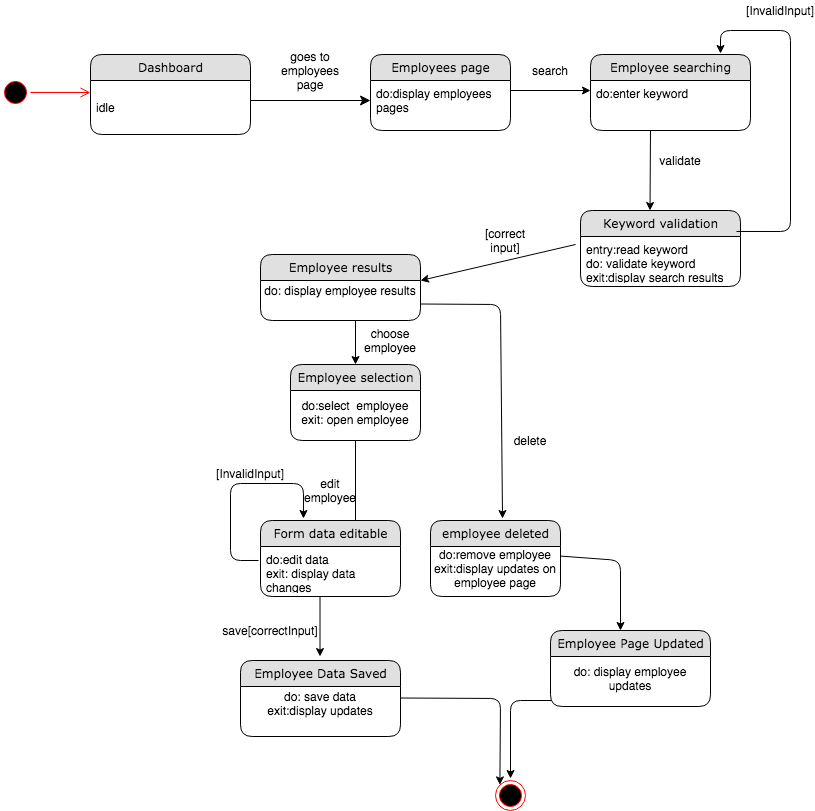

The diagram above was exported from draw.io. Its source (the exported page's mxGraphModel, read from the mxfile embedded in the PNG):
<mxGraphModel dx="946" dy="597" grid="1" gridSize="10" guides="1" tooltips="1" connect="1" arrows="1" fold="1" page="1" pageScale="1" pageWidth="1100" pageHeight="850" background="#ffffff" math="0" shadow="0">
  <root>
    <mxCell id="0" />
    <mxCell id="1" parent="0" />
    <mxCell id="21ea969265ad0168-6" value="Dashboard" style="swimlane;html=1;fontStyle=0;childLayout=stackLayout;horizontal=1;startSize=26;fillColor=#e0e0e0;horizontalStack=0;resizeParent=1;resizeLast=0;collapsible=1;marginBottom=0;swimlaneFillColor=#ffffff;align=center;rounded=1;shadow=0;comic=0;labelBackgroundColor=none;strokeWidth=1;fontFamily=Verdana;fontSize=12" parent="1" vertex="1">
      <mxGeometry x="160" y="74" width="160" height="80" as="geometry" />
    </mxCell>
    <mxCell id="21ea969265ad0168-8" value="&lt;br&gt;idle" style="text;html=1;strokeColor=none;fillColor=none;spacingLeft=4;spacingRight=4;whiteSpace=wrap;overflow=hidden;rotatable=0;points=[[0,0.5],[1,0.5]];portConstraint=eastwest;" parent="21ea969265ad0168-6" vertex="1">
      <mxGeometry y="26" width="160" height="54" as="geometry" />
    </mxCell>
    <mxCell id="21ea969265ad0168-36" style="edgeStyle=orthogonalEdgeStyle;html=1;labelBackgroundColor=none;startFill=0;startSize=8;endFill=1;endSize=8;fontFamily=Verdana;fontSize=12;" parent="1" source="21ea969265ad0168-6" edge="1">
      <mxGeometry relative="1" as="geometry">
        <mxPoint x="440" y="120" as="targetPoint" />
        <Array as="points">
          <mxPoint x="240" y="140" />
        </Array>
      </mxGeometry>
    </mxCell>
    <mxCell id="rdV9_6l6kC6E4xn4P61S-1" value="goes to employees&lt;br&gt;page" style="text;html=1;strokeColor=none;fillColor=none;align=center;verticalAlign=middle;whiteSpace=wrap;rounded=0;" parent="1" vertex="1">
      <mxGeometry x="360" y="80" width="40" height="20" as="geometry" />
    </mxCell>
    <mxCell id="rdV9_6l6kC6E4xn4P61S-27" value="" style="ellipse;html=1;shape=startState;fillColor=#000000;strokeColor=#ff0000;" parent="1" vertex="1">
      <mxGeometry x="70" y="97" width="30" height="30" as="geometry" />
    </mxCell>
    <mxCell id="rdV9_6l6kC6E4xn4P61S-28" value="" style="edgeStyle=orthogonalEdgeStyle;html=1;verticalAlign=bottom;endArrow=open;endSize=8;strokeColor=#ff0000;" parent="1" source="rdV9_6l6kC6E4xn4P61S-27" edge="1">
      <mxGeometry relative="1" as="geometry">
        <mxPoint x="160" y="112" as="targetPoint" />
      </mxGeometry>
    </mxCell>
    <mxCell id="BLEFrle1ULVc5vWn8EwS-7" value="" style="endArrow=classic;html=1;" parent="1" edge="1">
      <mxGeometry width="50" height="50" relative="1" as="geometry">
        <mxPoint x="720" y="150" as="sourcePoint" />
        <mxPoint x="719.5" y="230" as="targetPoint" />
      </mxGeometry>
    </mxCell>
    <mxCell id="BLEFrle1ULVc5vWn8EwS-5" value="Keyword validation" style="swimlane;html=1;fontStyle=0;childLayout=stackLayout;horizontal=1;startSize=26;fillColor=#e0e0e0;horizontalStack=0;resizeParent=1;resizeLast=0;collapsible=1;marginBottom=0;swimlaneFillColor=#ffffff;align=center;rounded=1;shadow=0;comic=0;labelBackgroundColor=none;strokeWidth=1;fontFamily=Verdana;fontSize=12" parent="1" vertex="1">
      <mxGeometry x="650" y="230" width="160" height="76" as="geometry" />
    </mxCell>
    <mxCell id="BLEFrle1ULVc5vWn8EwS-6" value="entry:read keyword&lt;br&gt;do: validate keyword&lt;br&gt;exit:display search results" style="text;html=1;strokeColor=none;fillColor=none;spacingLeft=4;spacingRight=4;whiteSpace=wrap;overflow=hidden;rotatable=0;points=[[0,0.5],[1,0.5]];portConstraint=eastwest;" parent="BLEFrle1ULVc5vWn8EwS-5" vertex="1">
      <mxGeometry y="26" width="160" height="44" as="geometry" />
    </mxCell>
    <mxCell id="BLEFrle1ULVc5vWn8EwS-9" value="" style="endArrow=classic;html=1;entryX=1;entryY=0;entryDx=0;entryDy=0;exitX=-0.031;exitY=0.182;exitDx=0;exitDy=0;exitPerimeter=0;" parent="1" source="BLEFrle1ULVc5vWn8EwS-6" target="2cfO8YTzdwCPnUAsAqQh-7" edge="1">
      <mxGeometry width="50" height="50" relative="1" as="geometry">
        <mxPoint x="640" y="280" as="sourcePoint" />
        <mxPoint x="790" y="387" as="targetPoint" />
      </mxGeometry>
    </mxCell>
    <mxCell id="BLEFrle1ULVc5vWn8EwS-13" value="[correct input]" style="text;html=1;strokeColor=none;fillColor=none;align=center;verticalAlign=middle;whiteSpace=wrap;rounded=0;" parent="1" vertex="1">
      <mxGeometry x="555" y="250" width="40" height="20" as="geometry" />
    </mxCell>
    <mxCell id="BLEFrle1ULVc5vWn8EwS-1" value="Employees page" style="swimlane;html=1;fontStyle=0;childLayout=stackLayout;horizontal=1;startSize=26;fillColor=#e0e0e0;horizontalStack=0;resizeParent=1;resizeLast=0;collapsible=1;marginBottom=0;swimlaneFillColor=#ffffff;align=center;rounded=1;shadow=0;comic=0;labelBackgroundColor=none;strokeWidth=1;fontFamily=Verdana;fontSize=12" parent="1" vertex="1">
      <mxGeometry x="440" y="74" width="140" height="76" as="geometry" />
    </mxCell>
    <mxCell id="BLEFrle1ULVc5vWn8EwS-2" value="do:display employees pages" style="text;html=1;strokeColor=none;fillColor=none;spacingLeft=4;spacingRight=4;whiteSpace=wrap;overflow=hidden;rotatable=0;points=[[0,0.5],[1,0.5]];portConstraint=eastwest;" parent="BLEFrle1ULVc5vWn8EwS-1" vertex="1">
      <mxGeometry y="26" width="140" height="44" as="geometry" />
    </mxCell>
    <mxCell id="BLEFrle1ULVc5vWn8EwS-14" value="" style="endArrow=classic;html=1;" parent="1" edge="1">
      <mxGeometry width="50" height="50" relative="1" as="geometry">
        <mxPoint x="580" y="110" as="sourcePoint" />
        <mxPoint x="660" y="110" as="targetPoint" />
      </mxGeometry>
    </mxCell>
    <mxCell id="BLEFrle1ULVc5vWn8EwS-3" value="Employee searching" style="swimlane;html=1;fontStyle=0;childLayout=stackLayout;horizontal=1;startSize=26;fillColor=#e0e0e0;horizontalStack=0;resizeParent=1;resizeLast=0;collapsible=1;marginBottom=0;swimlaneFillColor=#ffffff;align=center;rounded=1;shadow=0;comic=0;labelBackgroundColor=none;strokeWidth=1;fontFamily=Verdana;fontSize=12" parent="1" vertex="1">
      <mxGeometry x="660" y="74" width="160" height="76" as="geometry" />
    </mxCell>
    <mxCell id="BLEFrle1ULVc5vWn8EwS-4" value="do:enter keyword&lt;br&gt;" style="text;html=1;strokeColor=none;fillColor=none;spacingLeft=4;spacingRight=4;whiteSpace=wrap;overflow=hidden;rotatable=0;points=[[0,0.5],[1,0.5]];portConstraint=eastwest;" parent="BLEFrle1ULVc5vWn8EwS-3" vertex="1">
      <mxGeometry y="26" width="160" height="34" as="geometry" />
    </mxCell>
    <mxCell id="BLEFrle1ULVc5vWn8EwS-16" value="search" style="text;html=1;strokeColor=none;fillColor=none;align=center;verticalAlign=middle;whiteSpace=wrap;rounded=0;" parent="1" vertex="1">
      <mxGeometry x="600" y="80" width="40" height="20" as="geometry" />
    </mxCell>
    <mxCell id="BLEFrle1ULVc5vWn8EwS-17" value="" style="ellipse;html=1;shape=endState;fillColor=#000000;strokeColor=#ff0000;" parent="1" vertex="1">
      <mxGeometry x="565" y="800" width="30" height="30" as="geometry" />
    </mxCell>
    <mxCell id="_e-Dn9jZGVwWyQQVkrqx-1" value="" style="edgeStyle=segmentEdgeStyle;endArrow=classic;html=1;exitX=0.975;exitY=-0.114;exitDx=0;exitDy=0;exitPerimeter=0;" parent="1" source="BLEFrle1ULVc5vWn8EwS-6" edge="1">
      <mxGeometry width="50" height="50" relative="1" as="geometry">
        <mxPoint x="820.02" y="87" as="sourcePoint" />
        <mxPoint x="790" y="73" as="targetPoint" />
        <Array as="points">
          <mxPoint x="860" y="251" />
          <mxPoint x="860" y="50" />
          <mxPoint x="790" y="50" />
        </Array>
      </mxGeometry>
    </mxCell>
    <mxCell id="_e-Dn9jZGVwWyQQVkrqx-2" value="[InvalidInput]" style="text;html=1;strokeColor=none;fillColor=none;align=center;verticalAlign=middle;whiteSpace=wrap;rounded=0;" parent="1" vertex="1">
      <mxGeometry x="830" y="20" width="40" height="20" as="geometry" />
    </mxCell>
    <mxCell id="_e-Dn9jZGVwWyQQVkrqx-3" value="validate" style="text;html=1;strokeColor=none;fillColor=none;align=center;verticalAlign=middle;whiteSpace=wrap;rounded=0;" parent="1" vertex="1">
      <mxGeometry x="730" y="170" width="40" height="20" as="geometry" />
    </mxCell>
    <mxCell id="_e-Dn9jZGVwWyQQVkrqx-11" value="edit employee" style="text;html=1;strokeColor=none;fillColor=none;align=center;verticalAlign=middle;whiteSpace=wrap;rounded=0;" parent="1" vertex="1">
      <mxGeometry x="380" y="500" width="40" height="20" as="geometry" />
    </mxCell>
    <mxCell id="_e-Dn9jZGVwWyQQVkrqx-15" value="[InvalidInput]" style="text;html=1;strokeColor=none;fillColor=none;align=center;verticalAlign=middle;whiteSpace=wrap;rounded=0;" parent="1" vertex="1">
      <mxGeometry x="300" y="483" width="40" height="20" as="geometry" />
    </mxCell>
    <mxCell id="_e-Dn9jZGVwWyQQVkrqx-16" value="" style="endArrow=classic;html=1;exitX=0.5;exitY=1;exitDx=0;exitDy=0;" parent="1" source="_e-Dn9jZGVwWyQQVkrqx-23" edge="1">
      <mxGeometry width="50" height="50" relative="1" as="geometry">
        <mxPoint x="690" y="730" as="sourcePoint" />
        <mxPoint x="580" y="798" as="targetPoint" />
        <Array as="points">
          <mxPoint x="580" y="720" />
        </Array>
      </mxGeometry>
    </mxCell>
    <mxCell id="_e-Dn9jZGVwWyQQVkrqx-20" value="save[correctInput]" style="text;html=1;strokeColor=none;fillColor=none;align=center;verticalAlign=middle;whiteSpace=wrap;rounded=0;" parent="1" vertex="1">
      <mxGeometry x="320" y="640" width="40" height="20" as="geometry" />
    </mxCell>
    <mxCell id="_e-Dn9jZGVwWyQQVkrqx-24" value="" style="endArrow=classic;html=1;entryX=0;entryY=0;entryDx=0;entryDy=0;" parent="1" target="BLEFrle1ULVc5vWn8EwS-17" edge="1">
      <mxGeometry width="50" height="50" relative="1" as="geometry">
        <mxPoint x="470" y="717.5" as="sourcePoint" />
        <mxPoint x="550" y="717.5" as="targetPoint" />
        <Array as="points">
          <mxPoint x="570" y="718" />
        </Array>
      </mxGeometry>
    </mxCell>
    <mxCell id="_e-Dn9jZGVwWyQQVkrqx-26" value="" style="endArrow=classic;html=1;exitX=1;exitY=0.75;exitDx=0;exitDy=0;entryX=0.554;entryY=-0.026;entryDx=0;entryDy=0;entryPerimeter=0;" parent="1" source="BLEFrle1ULVc5vWn8EwS-18" target="_e-Dn9jZGVwWyQQVkrqx-35" edge="1">
      <mxGeometry width="50" height="50" relative="1" as="geometry">
        <mxPoint x="585" y="453.5" as="sourcePoint" />
        <mxPoint x="570" y="530" as="targetPoint" />
        <Array as="points">
          <mxPoint x="570" y="324" />
        </Array>
      </mxGeometry>
    </mxCell>
    <mxCell id="_e-Dn9jZGVwWyQQVkrqx-31" value="" style="endArrow=classic;html=1;exitX=0.5;exitY=1;exitDx=0;exitDy=0;" parent="1" source="_e-Dn9jZGVwWyQQVkrqx-27" edge="1">
      <mxGeometry width="50" height="50" relative="1" as="geometry">
        <mxPoint x="460" y="490" as="sourcePoint" />
        <mxPoint x="425" y="550" as="targetPoint" />
      </mxGeometry>
    </mxCell>
    <mxCell id="_e-Dn9jZGVwWyQQVkrqx-33" value="choose employee" style="text;html=1;strokeColor=none;fillColor=none;align=center;verticalAlign=middle;whiteSpace=wrap;rounded=0;" parent="1" vertex="1">
      <mxGeometry x="440" y="350" width="40" height="20" as="geometry" />
    </mxCell>
    <mxCell id="_e-Dn9jZGVwWyQQVkrqx-34" value="delete" style="text;html=1;strokeColor=none;fillColor=none;align=center;verticalAlign=middle;whiteSpace=wrap;rounded=0;" parent="1" vertex="1">
      <mxGeometry x="580" y="450" width="40" height="20" as="geometry" />
    </mxCell>
    <mxCell id="_e-Dn9jZGVwWyQQVkrqx-37" value="" style="endArrow=classic;html=1;exitX=0;exitY=0;exitDx=0;exitDy=0;" parent="1" source="_e-Dn9jZGVwWyQQVkrqx-36" edge="1">
      <mxGeometry width="50" height="50" relative="1" as="geometry">
        <mxPoint x="510" y="560" as="sourcePoint" />
        <mxPoint x="690" y="650" as="targetPoint" />
        <Array as="points">
          <mxPoint x="690" y="580" />
        </Array>
      </mxGeometry>
    </mxCell>
    <mxCell id="BLEFrle1ULVc5vWn8EwS-18" value="Employee results" style="swimlane;html=1;fontStyle=0;childLayout=stackLayout;horizontal=1;startSize=26;fillColor=#e0e0e0;horizontalStack=0;resizeParent=1;resizeLast=0;collapsible=1;marginBottom=0;swimlaneFillColor=#ffffff;align=center;rounded=1;shadow=0;comic=0;labelBackgroundColor=none;strokeWidth=1;fontFamily=Verdana;fontSize=12" parent="1" vertex="1">
      <mxGeometry x="330" y="274" width="160" height="66" as="geometry" />
    </mxCell>
    <mxCell id="2cfO8YTzdwCPnUAsAqQh-7" value="do: display employee results" style="text;html=1;strokeColor=none;fillColor=none;align=center;verticalAlign=middle;whiteSpace=wrap;rounded=0;" parent="BLEFrle1ULVc5vWn8EwS-18" vertex="1">
      <mxGeometry y="26" width="160" height="20" as="geometry" />
    </mxCell>
    <mxCell id="_e-Dn9jZGVwWyQQVkrqx-27" value="Employee selection" style="swimlane;html=1;fontStyle=0;childLayout=stackLayout;horizontal=1;startSize=26;fillColor=#e0e0e0;horizontalStack=0;resizeParent=1;resizeLast=0;collapsible=1;marginBottom=0;swimlaneFillColor=#ffffff;align=center;rounded=1;shadow=0;comic=0;labelBackgroundColor=none;strokeWidth=1;fontFamily=Verdana;fontSize=12" parent="1" vertex="1">
      <mxGeometry x="360" y="384" width="130" height="76" as="geometry" />
    </mxCell>
    <mxCell id="_e-Dn9jZGVwWyQQVkrqx-28" value="do:select&amp;nbsp; employee&lt;br&gt;exit: open employee" style="text;html=1;strokeColor=none;fillColor=none;align=center;verticalAlign=middle;whiteSpace=wrap;rounded=0;" parent="_e-Dn9jZGVwWyQQVkrqx-27" vertex="1">
      <mxGeometry y="26" width="130" height="44" as="geometry" />
    </mxCell>
    <mxCell id="pZ1jiLjqXMadFmPS0xhu-9" value="" style="endArrow=classic;html=1;entryX=0.5;entryY=0;entryDx=0;entryDy=0;" parent="1" target="_e-Dn9jZGVwWyQQVkrqx-27" edge="1">
      <mxGeometry width="50" height="50" relative="1" as="geometry">
        <mxPoint x="425" y="340" as="sourcePoint" />
        <mxPoint x="400" y="391" as="targetPoint" />
        <Array as="points" />
      </mxGeometry>
    </mxCell>
    <mxCell id="_e-Dn9jZGVwWyQQVkrqx-12" value="Form data editable" style="swimlane;html=1;fontStyle=0;childLayout=stackLayout;horizontal=1;startSize=26;fillColor=#e0e0e0;horizontalStack=0;resizeParent=1;resizeLast=0;collapsible=1;marginBottom=0;swimlaneFillColor=#ffffff;align=center;rounded=1;shadow=0;comic=0;labelBackgroundColor=none;strokeWidth=1;fontFamily=Verdana;fontSize=12" parent="1" vertex="1">
      <mxGeometry x="330" y="540" width="140" height="76" as="geometry" />
    </mxCell>
    <mxCell id="_e-Dn9jZGVwWyQQVkrqx-13" value="do:edit data&lt;br&gt;exit: display data changes" style="text;html=1;strokeColor=none;fillColor=none;spacingLeft=4;spacingRight=4;whiteSpace=wrap;overflow=hidden;rotatable=0;points=[[0,0.5],[1,0.5]];portConstraint=eastwest;" parent="_e-Dn9jZGVwWyQQVkrqx-12" vertex="1">
      <mxGeometry y="26" width="140" height="44" as="geometry" />
    </mxCell>
    <mxCell id="_e-Dn9jZGVwWyQQVkrqx-14" value="" style="edgeStyle=segmentEdgeStyle;endArrow=classic;html=1;exitX=-0.014;exitY=0.318;exitDx=0;exitDy=0;exitPerimeter=0;entryX=0.307;entryY=-0.026;entryDx=0;entryDy=0;entryPerimeter=0;" parent="_e-Dn9jZGVwWyQQVkrqx-12" source="_e-Dn9jZGVwWyQQVkrqx-13" target="_e-Dn9jZGVwWyQQVkrqx-12" edge="1">
      <mxGeometry width="50" height="50" relative="1" as="geometry">
        <mxPoint x="-90" y="20" as="sourcePoint" />
        <mxPoint x="40" y="-47" as="targetPoint" />
        <Array as="points">
          <mxPoint x="-30" y="40" />
          <mxPoint x="-30" y="-37" />
          <mxPoint x="43" y="-37" />
        </Array>
      </mxGeometry>
    </mxCell>
    <mxCell id="_e-Dn9jZGVwWyQQVkrqx-17" value="Employee Data Saved" style="swimlane;html=1;fontStyle=0;childLayout=stackLayout;horizontal=1;startSize=26;fillColor=#e0e0e0;horizontalStack=0;resizeParent=1;resizeLast=0;collapsible=1;marginBottom=0;swimlaneFillColor=#ffffff;align=center;rounded=1;shadow=0;comic=0;labelBackgroundColor=none;strokeWidth=1;fontFamily=Verdana;fontSize=12" parent="1" vertex="1">
      <mxGeometry x="310" y="680" width="160" height="76" as="geometry" />
    </mxCell>
    <mxCell id="_e-Dn9jZGVwWyQQVkrqx-18" value="do: save data&lt;br&gt;exit:display updates" style="text;html=1;strokeColor=none;fillColor=none;align=center;verticalAlign=middle;whiteSpace=wrap;rounded=0;" parent="_e-Dn9jZGVwWyQQVkrqx-17" vertex="1">
      <mxGeometry y="26" width="160" height="34" as="geometry" />
    </mxCell>
    <mxCell id="pZ1jiLjqXMadFmPS0xhu-12" value="" style="endArrow=classic;html=1;" parent="1" edge="1">
      <mxGeometry width="50" height="50" relative="1" as="geometry">
        <mxPoint x="389.5" y="616" as="sourcePoint" />
        <mxPoint x="389.5" y="676" as="targetPoint" />
      </mxGeometry>
    </mxCell>
    <mxCell id="_e-Dn9jZGVwWyQQVkrqx-35" value="employee deleted" style="swimlane;html=1;fontStyle=0;childLayout=stackLayout;horizontal=1;startSize=26;fillColor=#e0e0e0;horizontalStack=0;resizeParent=1;resizeLast=0;collapsible=1;marginBottom=0;swimlaneFillColor=#ffffff;align=center;rounded=1;shadow=0;comic=0;labelBackgroundColor=none;strokeWidth=1;fontFamily=Verdana;fontSize=12" parent="1" vertex="1">
      <mxGeometry x="500" y="540" width="130" height="76" as="geometry" />
    </mxCell>
    <mxCell id="_e-Dn9jZGVwWyQQVkrqx-36" value="do:remove employee&lt;br&gt;exit:display updates on employee page" style="text;html=1;strokeColor=none;fillColor=none;align=center;verticalAlign=middle;whiteSpace=wrap;rounded=0;" parent="_e-Dn9jZGVwWyQQVkrqx-35" vertex="1">
      <mxGeometry y="26" width="130" height="44" as="geometry" />
    </mxCell>
    <mxCell id="_e-Dn9jZGVwWyQQVkrqx-22" value="Employee Page Updated" style="swimlane;html=1;fontStyle=0;childLayout=stackLayout;horizontal=1;startSize=26;fillColor=#e0e0e0;horizontalStack=0;resizeParent=1;resizeLast=0;collapsible=1;marginBottom=0;swimlaneFillColor=#ffffff;align=center;rounded=1;shadow=0;comic=0;labelBackgroundColor=none;strokeWidth=1;fontFamily=Verdana;fontSize=12" parent="1" vertex="1">
      <mxGeometry x="620" y="650" width="160" height="76" as="geometry" />
    </mxCell>
    <mxCell id="_e-Dn9jZGVwWyQQVkrqx-23" value="do: display employee updates" style="text;html=1;strokeColor=none;fillColor=none;align=center;verticalAlign=middle;whiteSpace=wrap;rounded=0;" parent="_e-Dn9jZGVwWyQQVkrqx-22" vertex="1">
      <mxGeometry y="26" width="160" height="44" as="geometry" />
    </mxCell>
  </root>
</mxGraphModel>